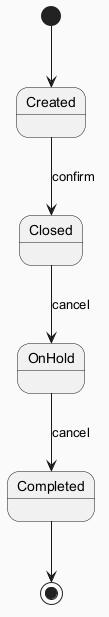

The diagram above was rendered by PlantUML. Its source (embedded in the PNG):
@startuml
skinparam backgroundColor #FAFAFA
skinparam classBackgroundColor #FFF3E0
skinparam classBorderColor #E65100
[*] --> Created
Created --> Closed : confirm
Closed --> OnHold : cancel
OnHold --> Completed : cancel
Completed --> [*]
@enduml